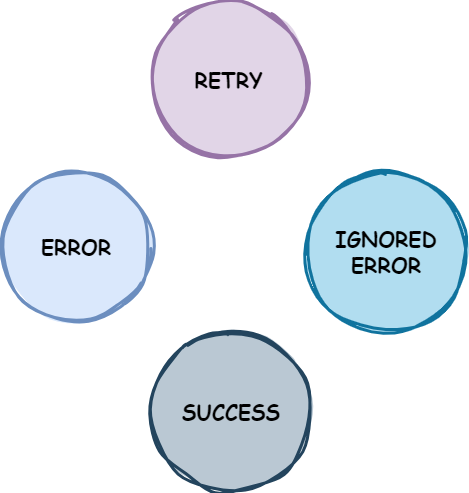

The diagram above was exported from draw.io. Its source (the exported page's mxGraphModel, read from the mxfile embedded in the PNG):
<mxGraphModel dx="1101" dy="651" grid="1" gridSize="10" guides="1" tooltips="1" connect="1" arrows="1" fold="1" page="1" pageScale="1" pageWidth="827" pageHeight="1169" math="0" shadow="0">
  <root>
    <mxCell id="0" />
    <mxCell id="1" parent="0" />
    <mxCell id="G6u_UiqOHgxP1fWdsywE-32" value="&lt;font face=&quot;Comic Sans MS&quot;&gt;&lt;span style=&quot;font-size: 21px;&quot;&gt;&lt;b&gt;RETRY&lt;/b&gt;&lt;/span&gt;&lt;/font&gt;" style="ellipse;whiteSpace=wrap;html=1;aspect=fixed;fillColor=#e1d5e7;strokeColor=#9673a6;fillStyle=solid;shadow=0;sketch=1;curveFitting=1;jiggle=2;strokeWidth=3;" vertex="1" parent="1">
      <mxGeometry x="440" y="40" width="155" height="155" as="geometry" />
    </mxCell>
    <mxCell id="G6u_UiqOHgxP1fWdsywE-33" value="&lt;b style=&quot;font-family: &amp;quot;Comic Sans MS&amp;quot;; font-size: 21px;&quot;&gt;ERROR&lt;/b&gt;" style="ellipse;whiteSpace=wrap;html=1;aspect=fixed;fillColor=#dae8fc;strokeColor=#6c8ebf;fillStyle=solid;strokeWidth=3;sketch=1;curveFitting=1;jiggle=2;direction=south;" vertex="1" parent="1">
      <mxGeometry x="290" y="210" width="150" height="150" as="geometry" />
    </mxCell>
    <mxCell id="G6u_UiqOHgxP1fWdsywE-34" value="&lt;b style=&quot;border-color: var(--border-color); font-family: &amp;quot;Comic Sans MS&amp;quot;; font-size: 21px;&quot;&gt;IGNORED&lt;br&gt;ERROR&lt;/b&gt;" style="ellipse;whiteSpace=wrap;html=1;aspect=fixed;fillStyle=solid;fillColor=#b1ddf0;strokeColor=#10739e;strokeWidth=3;shadow=0;sketch=1;curveFitting=1;jiggle=2;perimeterSpacing=0;" vertex="1" parent="1">
      <mxGeometry x="595" y="210" width="160" height="160" as="geometry" />
    </mxCell>
    <mxCell id="G6u_UiqOHgxP1fWdsywE-38" value="&lt;font face=&quot;Comic Sans MS&quot;&gt;&lt;span style=&quot;font-size: 21px;&quot;&gt;&lt;b&gt;SUCCESS&lt;/b&gt;&lt;/span&gt;&lt;/font&gt;" style="ellipse;whiteSpace=wrap;html=1;aspect=fixed;fillStyle=solid;fillColor=#bac8d3;strokeColor=#23445d;strokeWidth=3;shadow=0;sketch=1;curveFitting=1;jiggle=2;perimeterSpacing=0;" vertex="1" parent="1">
      <mxGeometry x="440" y="370" width="160" height="160" as="geometry" />
    </mxCell>
  </root>
</mxGraphModel>